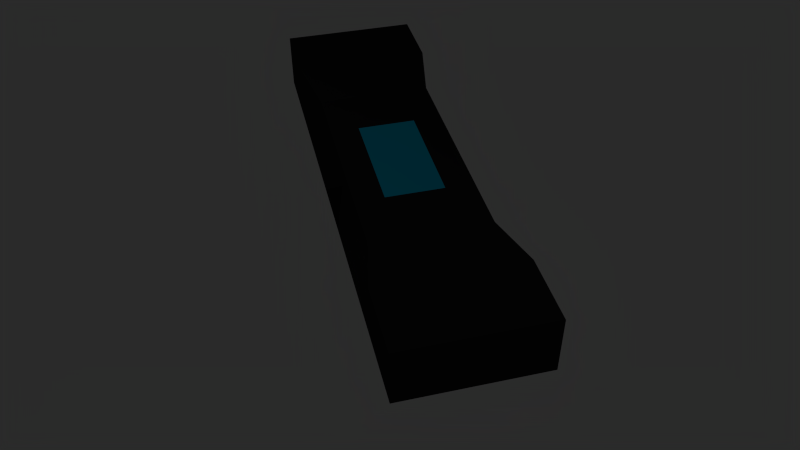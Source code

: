 # Source: Pickup.blend  (saved by Blender 2.67.1; exported with 4.5.12 LTS)
import bpy
from mathutils import Matrix  # noqa: F401  (used for matrix-valued properties, if any)

bpy.ops.wm.read_factory_settings(use_empty=True)
scene = bpy.context.scene
scene.name = 'Scene'

# ---- collections
col_collection_1 = bpy.data.collections.new('Collection 1'); scene.collection.children.link(col_collection_1)

# ---- materials (node trees are filled in below, after node groups)
mat_material = bpy.data.materials.new('Material')
mat_material.alpha_threshold = 0.0
mat_material.use_transparent_shadow = False
mat_material.diffuse_color = (0.02198, 0.02198, 0.02198, 1.0)
mat_material.roughness = 0.5
mat_material.line_color = (0.0, 0.0, 0.0, 1.0)
mat_material_001 = bpy.data.materials.new('Material.001')
mat_material_001.alpha_threshold = 0.0
mat_material_001.use_transparent_shadow = False
mat_material_001.diffuse_color = (0.003492, 0.5295, 0.8, 1.0)
mat_material_001.roughness = 0.5
mat_material_001.line_color = (0.0, 0.0, 0.0, 1.0)

# ---- material node trees

# ---- world
world_world = bpy.data.worlds.new('World'); scene.world = world_world
world_world.color = (0.02365, 0.02365, 0.02365)
world_world.use_sun_shadow = False
world_world.sun_shadow_jitter_overblur = 0.0
world_world.cycles.sampling_method = 'MANUAL'
world_world.cycles.sample_map_resolution = 256

# ---- cameras
cam_camera = bpy.data.cameras.new('Camera')
cam_camera.clip_end = 100.0
cam_camera.lens = 35.0
cam_camera.sensor_width = 32.0
cam_camera.sensor_height = 18.0
cam_camera.ortho_scale = 7.314
cam_camera.dof.focus_distance = 0.0
cam_camera.dof.aperture_fstop = 128.0

# ---- lights
light_lamp = bpy.data.lights.new('Lamp', 'POINT')
light_lamp.transmission_factor = 0.0
light_lamp.cutoff_distance = 30.0
light_lamp.energy = 100.0
light_lamp.shadow_buffer_clip_start = 1.001
light_lamp.shadow_soft_size = 0.1
light_lamp.shadow_maximum_resolution = 0.006
light_lamp.use_absolute_resolution = True
light_lamp.cycles.use_multiple_importance_sampling = False

# ---- meshes
me_cube = bpy.data.meshes.new('Cube')
me_cube.from_pydata([(0.6405, 1.217, -0.4791), (0.6405, -1.217, -0.4791), (1.0, 1.0, 0.4194), (1.0, -1.0, 0.4194), (0.6405, 7.88e-08, -0.4791), (-0.5768, 1.217, -0.4791), (1.0, 1.0, 2.057e-08), (-0.5768, -1.217, -0.4791), (1.0, -1.0, 2.057e-08), (1.0, -5.364e-07, 0.4194), (2.384e-07, 1.0, 0.4194), (-4.768e-07, -1.0, 0.4194), (-0.5768, 2.965e-07, -0.4791), (-2.384e-07, -1.788e-07, 0.4194), (3.075, 1.217, -0.4791), (-2.384e-07, -1.0, 2.057e-08), (2.384e-07, 1.0, 2.057e-08), (1.858, 1.217, -0.4791), (1.858, -1.217, -0.4791), (2.0, 1.0, 0.4194), (2.0, -1.0, 0.4194), (1.858, -2.749e-07, -0.4791), (2.0, 1.0, 4.245e-08), (2.0, -1.0, 4.245e-08), (2.0, -8.27e-07, 0.4194), (4.293, 1.217, -0.4791), (3.075, -1.217, -0.4791), (3.075, 1.217, 0.5422), (3.075, -1.217, 0.5422), (3.075, -6.377e-07, -0.4791), (3.075, 1.217, 0.03156), (3.075, -1.217, 0.03156), (3.075, -1.218e-06, 0.5422), (4.293, -1.217, -0.4791), (4.293, 1.217, 0.5422), (4.293, -1.217, 0.5422), (4.293, -1.037e-06, -0.4791), (4.293, 1.217, 0.03156), (4.293, -1.217, 0.03156), (4.293, -1.617e-06, 0.5422), (4.293, -1.327e-06, 0.03156), (0.6405, -0.6087, -0.4791), (1.0, 1.0, 0.2097), (1.0, -1.0, 0.2097), (1.0, -0.5, 0.4194), (0.6405, 0.6087, -0.4791), (0.03183, 1.217, -0.4791), (0.8203, 1.109, -0.2395), (0.03183, -1.217, -0.4791), (0.8203, -1.109, -0.2395), (1.0, 0.5, 0.4194), (0.5, 1.0, 0.4194), (0.5, -1.0, 0.4194), (0.03183, 1.876e-07, -0.4791), (-0.5768, 0.6087, -0.4791), (-0.5768, -0.6087, -0.4791), (-3.576e-07, -0.5, 0.4194), (0.0, 0.5, 0.4194), (0.5, -3.576e-07, 0.4194), (1.249, -1.217, -0.4791), (1.5, 1.0, 0.4194), (1.249, 1.217, -0.4791), (1.5, 1.0, 3.151e-08), (0.5, -1.0, 2.057e-08), (-0.2884, -1.109, -0.2395), (-3.576e-07, -1.0, 0.2097), (0.5, 1.0, 2.057e-08), (2.384e-07, 1.0, 0.2097), (-0.2884, 1.109, -0.2395), (1.858, -0.6087, -0.4791), (2.0, 1.0, 0.2097), (2.0, -1.0, 0.2097), (2.0, -0.5, 0.4194), (1.858, 0.6087, -0.4791), (1.929, 1.109, -0.2395), (1.929, -1.109, -0.2395), (2.0, 0.5, 0.4194), (2.467, -1.217, -0.4791), (2.467, -4.563e-07, -0.4791), (2.467, 1.217, -0.4791), (2.538, 1.109, 0.01578), (1.5, -1.0, 3.151e-08), (1.5, -1.0, 0.4194), (1.5, -6.817e-07, 0.4194), (1.249, -9.807e-08, -0.4791), (3.075, -0.6087, -0.4791), (3.075, 1.217, 0.2869), (3.075, -1.217, 0.2869), (3.075, -0.6087, 0.5422), (3.075, 0.6087, -0.4791), (3.075, 1.217, -0.2237), (3.075, -1.217, -0.2237), (3.075, 0.6087, 0.5422), (3.684, 1.217, 0.03156), (3.684, 1.217, 0.5422), (3.684, -1.217, 0.03156), (3.684, -1.217, -0.4791), (2.538, -1.023e-06, 0.4808), (2.538, 1.109, 0.4808), (2.538, -1.109, 0.01578), (2.538, -1.109, 0.4808), (4.293, -0.6087, -0.4791), (4.293, 1.217, 0.2869), (4.293, -1.217, 0.2869), (4.293, -0.6087, 0.5422), (4.293, 0.6087, -0.4791), (4.293, 1.217, -0.2237), (4.293, -1.217, -0.2237), (4.293, 0.6087, 0.5422), (4.293, -0.6087, 0.03156), (4.293, 0.6087, 0.03156), (4.293, -1.182e-06, -0.2237), (4.293, -1.472e-06, 0.2869), (3.684, -1.217, 0.5422), (3.684, -1.418e-06, 0.5422), (3.684, 1.217, -0.4791), (3.684, -8.373e-07, -0.4791), (1.5, -0.5, 0.4194), (0.03183, 0.6087, -0.4791), (0.03183, -0.6087, -0.4791), (0.5, -0.5, 0.4194), (0.5, 0.5, 0.4194), (1.375, -1.109, -0.2395), (1.5, 1.0, 0.2097), (1.375, 1.109, -0.2395), (0.2659, -1.109, -0.2395), (0.5, -1.0, 0.2097), (0.5, 1.0, 0.2097), (0.2659, 1.109, -0.2395), (2.538, -1.109, 0.2483), (2.538, 0.5543, 0.4808), (2.467, -0.6087, -0.4791), (2.502, 1.163, -0.2316), (1.249, -0.6087, -0.4791), (1.5, -1.0, 0.2097), (1.5, 0.5, 0.4194), (1.249, 0.6087, -0.4791), (3.684, 1.217, -0.2237), (3.684, -0.6087, 0.5422), (3.684, 1.217, 0.2869), (3.684, -1.217, -0.2237), (2.467, 0.6087, -0.4791), (2.502, -1.163, -0.2316), (2.538, 1.109, 0.2483), (2.538, -0.5543, 0.4808), (4.293, -0.6087, 0.2869), (4.293, -0.6087, -0.2237), (4.293, 0.6087, -0.2237), (4.293, 0.6087, 0.2869), (3.684, -0.6087, -0.4791), (3.684, 0.6087, 0.5422), (3.684, -1.217, 0.2869), (3.684, 0.6087, -0.4791)], [], [(117, 82, 20, 72), (118, 53, 12, 54), (119, 48, 7, 55), (120, 56, 11, 52), (121, 57, 13, 58), (122, 59, 18, 75), (123, 60, 19, 70), (124, 62, 22, 74), (125, 63, 15, 64), (126, 52, 11, 65), (127, 66, 16, 67), (128, 46, 5, 68), (129, 99, 31, 87), (130, 97, 32, 92), (131, 78, 29, 85), (132, 80, 30, 90), (133, 84, 21, 69), (134, 81, 23, 71), (135, 83, 24, 76), (136, 61, 17, 73), (137, 93, 37, 106), (138, 113, 35, 104), (139, 94, 34, 102), (140, 96, 33, 107), (141, 79, 14, 89), (142, 77, 26, 91), (143, 98, 27, 86), (144, 100, 28, 88), (145, 104, 35, 103), (146, 109, 38, 107), (147, 110, 40, 111), (148, 108, 39, 112), (149, 116, 36, 101), (150, 114, 39, 108), (151, 95, 38, 103), (152, 115, 25, 105), (83, 117, 72, 24), (9, 44, 117, 83), (44, 3, 82, 117), (46, 118, 54, 5), (0, 45, 118, 46), (45, 4, 53, 118), (53, 119, 55, 12), (4, 41, 119, 53), (41, 1, 48, 119), (44, 120, 52, 3), (9, 58, 120, 44), (58, 13, 56, 120), (50, 121, 58, 9), (2, 51, 121, 50), (51, 10, 57, 121), (81, 122, 75, 23), (8, 49, 122, 81), (49, 1, 59, 122), (62, 123, 70, 22), (6, 42, 123, 62), (42, 2, 60, 123), (61, 124, 74, 17), (0, 47, 124, 61), (47, 6, 62, 124), (48, 125, 64, 7), (1, 49, 125, 48), (49, 8, 63, 125), (63, 126, 65, 15), (8, 43, 126, 63), (43, 3, 52, 126), (51, 127, 67, 10), (2, 42, 127, 51), (42, 6, 66, 127), (66, 128, 68, 16), (6, 47, 128, 66), (47, 0, 46, 128), (100, 129, 87, 28), (20, 71, 129, 100), (71, 23, 99, 129), (98, 130, 92, 27), (19, 76, 130, 98), (76, 24, 97, 130), (77, 131, 85, 26), (18, 69, 131, 77), (69, 21, 78, 131), (79, 132, 90, 14), (17, 74, 132, 79), (74, 22, 80, 132), (59, 133, 69, 18), (1, 41, 133, 59), (41, 4, 84, 133), (82, 134, 71, 20), (3, 43, 134, 82), (43, 8, 81, 134), (60, 135, 76, 19), (2, 50, 135, 60), (50, 9, 83, 135), (84, 136, 73, 21), (4, 45, 136, 84), (45, 0, 61, 136), (115, 137, 106, 25), (14, 90, 137, 115), (90, 30, 93, 137), (114, 138, 104, 39), (32, 88, 138, 114), (88, 28, 113, 138), (93, 139, 102, 37), (30, 86, 139, 93), (86, 27, 94, 139), (95, 140, 107, 38), (31, 91, 140, 95), (91, 26, 96, 140), (78, 141, 89, 29), (21, 73, 141, 78), (73, 17, 79, 141), (99, 142, 91, 31), (23, 75, 142, 99), (75, 18, 77, 142), (80, 143, 86, 30), (22, 70, 143, 80), (70, 19, 98, 143), (97, 144, 88, 32), (24, 72, 144, 97), (72, 20, 100, 144), (109, 145, 103, 38), (40, 112, 145, 109), (112, 39, 104, 145), (101, 146, 107, 33), (36, 111, 146, 101), (111, 40, 109, 146), (105, 147, 111, 36), (25, 106, 147, 105), (106, 37, 110, 147), (110, 148, 112, 40), (37, 102, 148, 110), (102, 34, 108, 148), (96, 149, 101, 33), (26, 85, 149, 96), (85, 29, 116, 149), (94, 150, 108, 34), (27, 92, 150, 94), (92, 32, 114, 150), (113, 151, 103, 35), (28, 87, 151, 113), (87, 31, 95, 151), (116, 152, 105, 36), (29, 89, 152, 116), (89, 14, 115, 152)])
me_cube.polygons.foreach_set('material_index', [0, 0, 0, 0, 1, 0, 0, 0, 0, 0, 0, 0, 0, 0, 0, 0, 0, 0, 0, 0, 0, 0, 0, 0, 0, 0, 0, 0, 0, 0, 0, 0, 0, 0, 0, 0, 0, 0, 0, 0, 0, 0, 0, 0, 0, 0, 1, 1, 1, 0, 0, 0, 0, 0, 0, 0, 0, 0, 0, 0, 0, 0, 0, 0, 0, 0, 0, 0, 0, 0, 0, 0, 0, 0, 0, 0, 0, 0, 0, 0, 0, 0, 0, 0, 0, 0, 0, 0, 0, 0, 0, 0, 0, 0, 0, 0, 0, 0, 0, 0, 0, 0, 0, 0, 0, 0, 0, 0, 0, 0, 0, 0, 0, 0, 0, 0, 0, 0, 0, 0, 0, 0, 0, 0, 0, 0, 0, 0, 0, 0, 0, 0, 0, 0, 0, 0, 0, 0, 0, 0, 0, 0, 0, 0])
me_cube.materials.append(mat_material)
me_cube.materials.append(mat_material_001)
me_cube.use_remesh_preserve_volume = False
me_cube.use_remesh_preserve_attributes = False
me_cube.use_mirror_vertex_groups = False
me_cube.update()

# ---- objects
ob_cube = bpy.data.objects.new('Cube', me_cube)
ob_lamp = bpy.data.objects.new('Lamp', light_lamp)
ob_camera = bpy.data.objects.new('Camera', cam_camera)

# ---- transforms, parenting, visibility, modifiers, constraints
ob_cube.location = (0.0, 0.0, 0.0)
ob_cube.lock_rotations_4d = False
ob_cube.empty_display_type = 'ARROWS'
ob_cube.lineart.crease_threshold = 0.0
_m = ob_cube.modifiers.new('Mirror', 'MIRROR')
ob_lamp.location = (4.076, -6.453, 11.32)
ob_lamp.rotation_euler = (0.6503, 0.05522, 1.866)
ob_lamp.lock_rotations_4d = False
ob_lamp.empty_display_type = 'ARROWS'
ob_lamp.color = (0.0, 0.0, 0.0, 0.0)
ob_lamp.lineart.crease_threshold = 0.0
ob_camera.location = (11.59, -2.848, 9.107)
ob_camera.rotation_euler = (0.8637, 0.004076, 1.327)
ob_camera.lock_rotations_4d = False
ob_camera.empty_display_type = 'ARROWS'
ob_camera.color = (0.0, 0.0, 0.0, 0.0)
ob_camera.display_type = 'WIRE'
ob_camera.lineart.crease_threshold = 0.0

# ---- collection membership
col_collection_1.objects.link(ob_cube)
col_collection_1.objects.link(ob_lamp)
col_collection_1.objects.link(ob_camera)

# ---- scene / render settings (as saved in the file)
scene.camera = ob_camera
scene.frame_start = 1; scene.frame_end = 250; scene.frame_set(1)
scene.render.engine = 'BLENDER_EEVEE_NEXT'
scene.render.image_settings.color_mode = 'RGB'
scene.render.image_settings.compression = 90
scene.render.resolution_percentage = 50
scene.render.dither_intensity = 0.0
scene.cycles.use_denoising = False
scene.cycles.samples = 10
scene.cycles.sampling_pattern = 'TABULATED_SOBOL'
scene.cycles.light_sampling_threshold = 0.0
scene.cycles.use_adaptive_sampling = False
scene.cycles.use_light_tree = False
scene.cycles.blur_glossy = 0.0
scene.cycles.volume_bounces = 1
scene.cycles.pixel_filter_type = 'GAUSSIAN'
scene.cycles.sample_clamp_indirect = 0.0
scene.view_settings.view_transform = 'Standard'
bpy.context.view_layer.update()
